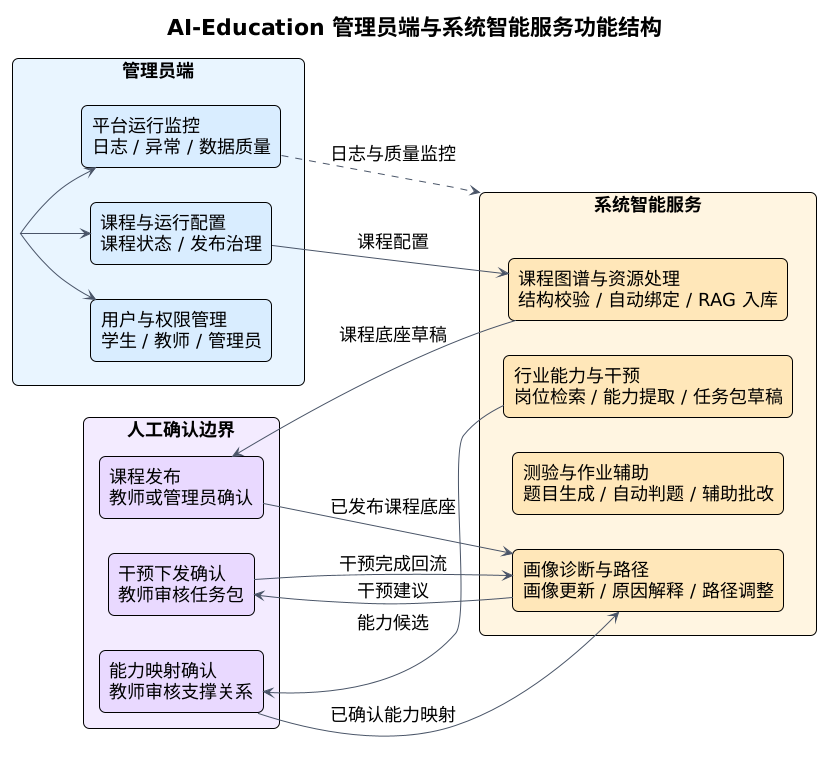

The diagram above was rendered by PlantUML. Its source (embedded in the PNG):
@startuml
!theme plain
title AI-Education 管理员端与系统智能服务功能结构
left to right direction
skinparam backgroundColor #FFFFFF
skinparam defaultFontName "Microsoft YaHei"
skinparam defaultFontSize 18
skinparam roundcorner 12
skinparam shadowing false
skinparam ArrowColor #4A5568

rectangle "管理员端" as admin #E8F4FF {
  rectangle "用户与权限管理\n学生 / 教师 / 管理员" as a1 #D9ECFF
  rectangle "课程与运行配置\n课程状态 / 发布治理" as a2 #D9ECFF
  rectangle "平台运行监控\n日志 / 异常 / 数据质量" as a3 #D9ECFF
}

rectangle "系统智能服务" as ai #FFF4E0 {
  rectangle "课程图谱与资源处理\n结构校验 / 自动绑定 / RAG 入库" as b1 #FFE7B8
  rectangle "测验与作业辅助\n题目生成 / 自动判题 / 辅助批改" as b2 #FFE7B8
  rectangle "画像诊断与路径\n画像更新 / 原因解释 / 路径调整" as b3 #FFE7B8
  rectangle "行业能力与干预\n岗位检索 / 能力提取 / 任务包草稿" as b4 #FFE7B8
}

rectangle "人工确认边界" as review #F2EAFE {
  rectangle "课程发布\n教师或管理员确认" as r1 #E8D9FF
  rectangle "能力映射确认\n教师审核支撑关系" as r2 #E8D9FF
  rectangle "干预下发确认\n教师审核任务包" as r3 #E8D9FF
}

admin --> a1
admin --> a2
admin --> a3
a2 --> b1 : 课程配置
b1 --> r1 : 课程底座草稿
b4 --> r2 : 能力候选
b3 --> r3 : 干预建议
r1 --> b3 : 已发布课程底座
r2 --> b3 : 已确认能力映射
r3 --> b3 : 干预完成回流
a3 ..> ai : 日志与质量监控
@enduml